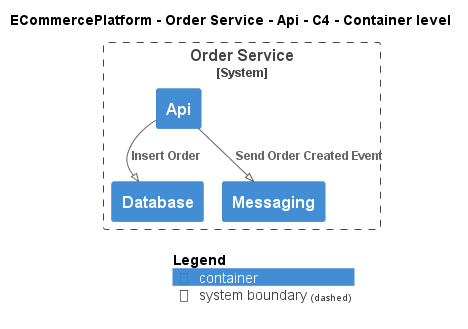

The diagram above was rendered by PlantUML. Its source (embedded in the PNG):
@startuml
!pragma layout smetana
!include ..\..\..\..\..\.c4s\C4_Container.puml

AddElementTag("c4interflow:lifecycle:new", $bgColor=green, $fontColor=#ffffff, $borderColor=green, $shadowing="False")
AddElementTag("c4interflow:lifecycle:changed", $bgColor=orange, $fontColor=#ffffff, $borderColor=orange, $shadowing="False")
AddElementTag("c4interflow:lifecycle:removed", $bgColor=red, $fontColor=#ffffff, $borderColor=red, $shadowing="False")

AddRelTag("c4interflow:lifecycle:new", $textColor=green, $lineColor=green)
AddRelTag("c4interflow:lifecycle:changed", $textColor=orange, $lineColor=orange)
AddRelTag("c4interflow:lifecycle:removed", $textColor=red, $lineColor=red)

SHOW_PERSON_PORTRAIT()
LAYOUT_TOP_DOWN()

skinparam linetype polyline

title ECommercePlatform - Order Service - Api - C4 - Container level


System_Boundary(ECommercePlatform.SoftwareSystems.OrderService, "Order Service") {
    Container(ECommercePlatform.SoftwareSystems.OrderService.Containers.Api, "Api", "", "")
    Container(ECommercePlatform.SoftwareSystems.OrderService.Containers.Database, "Database", "", "")
    Container(ECommercePlatform.SoftwareSystems.OrderService.Containers.Messaging, "Messaging", "", "")
}

Rel(ECommercePlatform.SoftwareSystems.OrderService.Containers.Api, ECommercePlatform.SoftwareSystems.OrderService.Containers.Database, "Insert Order")
Rel(ECommercePlatform.SoftwareSystems.OrderService.Containers.Api, ECommercePlatform.SoftwareSystems.OrderService.Containers.Messaging, "Send Order Created Event")


SHOW_LEGEND()
@enduml